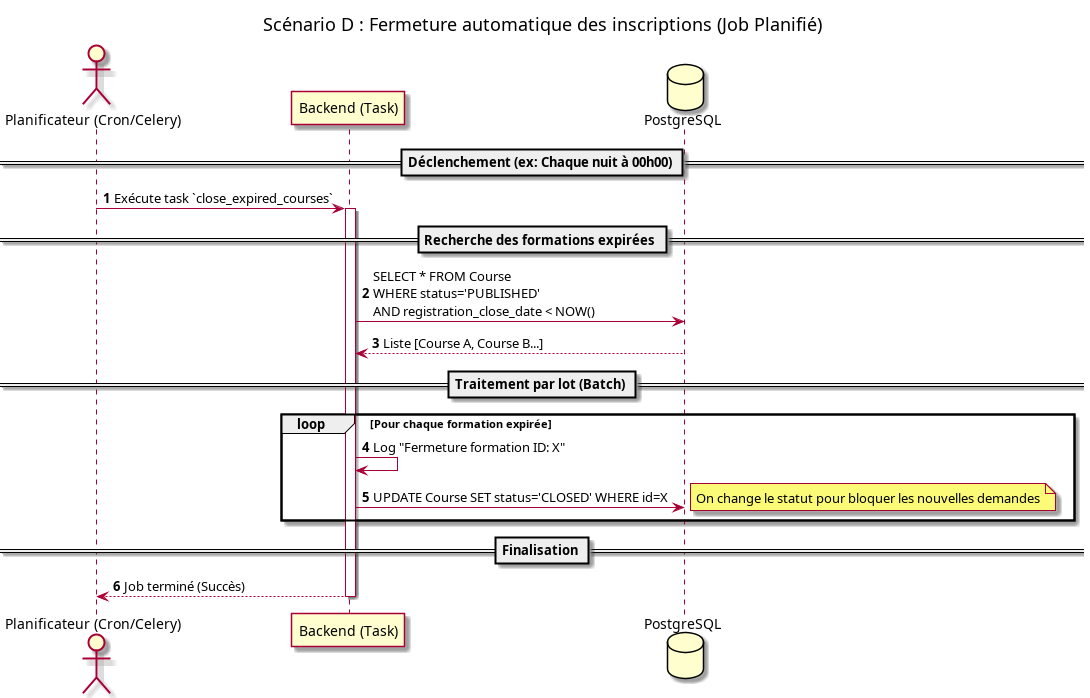

The diagram above was rendered by PlantUML. Its source (embedded in the PNG):
@startuml
autonumber
actor "Planificateur (Cron/Celery)" as Cron
participant "Backend (Task)" as Back
database "PostgreSQL" as DB

title Scénario D : Fermeture automatique des inscriptions (Job Planifié)

== Déclenchement (ex: Chaque nuit à 00h00) ==
Cron -> Back: Exécute task `close_expired_courses`
activate Back

== Recherche des formations expirées ==
Back -> DB: SELECT * FROM Course \nWHERE status='PUBLISHED' \nAND registration_close_date < NOW()
DB --> Back: Liste [Course A, Course B...]

== Traitement par lot (Batch) ==
loop Pour chaque formation expirée
    Back -> Back: Log "Fermeture formation ID: X"
    Back -> DB: UPDATE Course SET status='CLOSED' WHERE id=X
    note right: On change le statut pour bloquer les nouvelles demandes
end

== Finalisation ==
Back --> Cron: Job terminé (Succès)
deactivate Back

@enduml